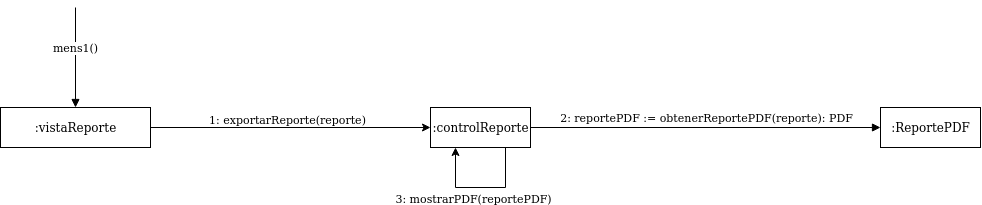

The diagram above was exported from draw.io. Its source (the exported page's mxGraphModel, read from the mxfile embedded in the PNG):
<mxGraphModel dx="910" dy="1819" grid="1" gridSize="10" guides="1" tooltips="1" connect="1" arrows="1" fold="1" page="1" pageScale="1" pageWidth="827" pageHeight="1169" math="0" shadow="0">
  <root>
    <mxCell id="0" />
    <mxCell id="1" parent="0" />
    <mxCell id="6-PHeCmUwlGIgTH7H4L2-6" style="edgeStyle=orthogonalEdgeStyle;rounded=0;orthogonalLoop=1;jettySize=auto;html=1;exitX=1;exitY=0.5;exitDx=0;exitDy=0;entryX=0;entryY=0.5;entryDx=0;entryDy=0;" parent="1" source="6-PHeCmUwlGIgTH7H4L2-1" target="6-PHeCmUwlGIgTH7H4L2-2" edge="1">
      <mxGeometry relative="1" as="geometry">
        <mxPoint x="240" y="59" as="sourcePoint" />
        <mxPoint x="550" y="59" as="targetPoint" />
      </mxGeometry>
    </mxCell>
    <mxCell id="6-PHeCmUwlGIgTH7H4L2-7" value="1: exportarReporte(reporte)" style="edgeLabel;html=1;align=center;verticalAlign=middle;resizable=0;points=[];" parent="6-PHeCmUwlGIgTH7H4L2-6" vertex="1" connectable="0">
      <mxGeometry x="-0.0903" relative="1" as="geometry">
        <mxPoint x="8.86" y="-9" as="offset" />
      </mxGeometry>
    </mxCell>
    <mxCell id="6-PHeCmUwlGIgTH7H4L2-1" value=":vistaReporte" style="html=1;" parent="1" vertex="1">
      <mxGeometry x="80" y="40" width="150" height="40" as="geometry" />
    </mxCell>
    <mxCell id="6-PHeCmUwlGIgTH7H4L2-2" value=":controlReporte" style="html=1;" parent="1" vertex="1">
      <mxGeometry x="510" y="40" width="100" height="40" as="geometry" />
    </mxCell>
    <mxCell id="6-PHeCmUwlGIgTH7H4L2-3" value="mens1()" style="html=1;verticalAlign=bottom;endArrow=block;entryX=0.5;entryY=0;entryDx=0;entryDy=0;" parent="1" target="6-PHeCmUwlGIgTH7H4L2-1" edge="1">
      <mxGeometry width="80" relative="1" as="geometry">
        <mxPoint x="155" y="-60" as="sourcePoint" />
        <mxPoint x="500" y="130" as="targetPoint" />
      </mxGeometry>
    </mxCell>
    <mxCell id="6-PHeCmUwlGIgTH7H4L2-39" style="edgeStyle=orthogonalEdgeStyle;rounded=0;orthogonalLoop=1;jettySize=auto;html=1;entryX=0.25;entryY=1;entryDx=0;entryDy=0;exitX=0.75;exitY=1;exitDx=0;exitDy=0;" parent="1" source="6-PHeCmUwlGIgTH7H4L2-2" target="6-PHeCmUwlGIgTH7H4L2-2" edge="1">
      <mxGeometry relative="1" as="geometry">
        <Array as="points">
          <mxPoint x="585" y="120" />
          <mxPoint x="535" y="120" />
        </Array>
      </mxGeometry>
    </mxCell>
    <mxCell id="6-PHeCmUwlGIgTH7H4L2-52" value="3: mostrarPDF(reportePDF)" style="edgeLabel;html=1;align=center;verticalAlign=middle;resizable=0;points=[];" parent="1" vertex="1" connectable="0">
      <mxGeometry x="552.0041176470593" y="135.00000000000026" as="geometry">
        <mxPoint y="-5" as="offset" />
      </mxGeometry>
    </mxCell>
    <mxCell id="6-PHeCmUwlGIgTH7H4L2-65" value="2: reportePDF := obtenerReportePDF(reporte): PDF" style="html=1;verticalAlign=bottom;endArrow=block;entryX=0;entryY=0.5;entryDx=0;entryDy=0;exitX=1;exitY=0.5;exitDx=0;exitDy=0;" parent="1" source="6-PHeCmUwlGIgTH7H4L2-2" edge="1">
      <mxGeometry width="80" relative="1" as="geometry">
        <mxPoint x="720" y="60" as="sourcePoint" />
        <mxPoint x="960" y="60" as="targetPoint" />
        <Array as="points" />
      </mxGeometry>
    </mxCell>
    <mxCell id="Mna38fdavbdpvsSz0ZcY-2" value=":ReportePDF" style="html=1;" vertex="1" parent="1">
      <mxGeometry x="960" y="40" width="100" height="40" as="geometry" />
    </mxCell>
  </root>
</mxGraphModel>